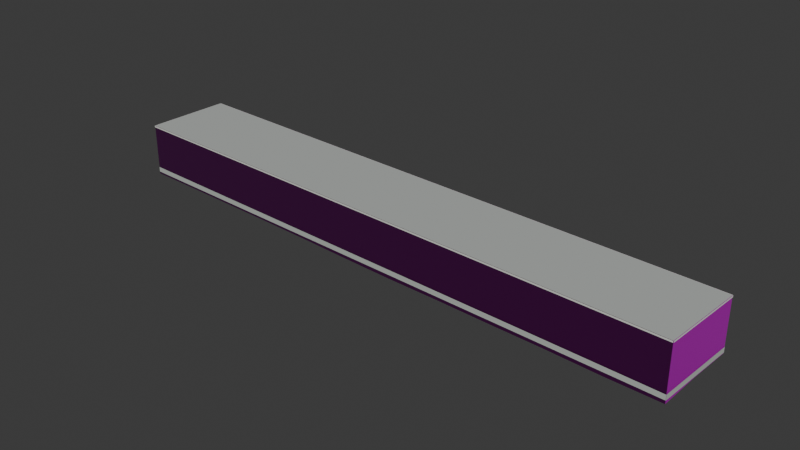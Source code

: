 # Source: osm-way-570947101.blend  (saved by Blender 5.2.45; exported with 4.5.12 LTS)
import bpy
from mathutils import Matrix  # noqa: F401  (used for matrix-valued properties, if any)

bpy.ops.wm.read_factory_settings(use_empty=True)
scene = bpy.context.scene
scene.name = 'Scene'

# ---- collections
col_collection = bpy.data.collections.new('Collection'); scene.collection.children.link(col_collection)

# ---- images (referenced by path relative to the original .blend; pixels are not part of the script)
import os
ASSET_DIR = os.environ.get("B2B_ASSET_DIR", "")  # directory of the original .blend (textures are referenced by path, not embedded)
HERE = os.path.dirname(os.path.abspath(__file__))  # packed textures are extracted next to this script under _unpacked/

def load_image(name, relpath, width, height, colorspace="sRGB"):
    """Load a texture the original file referenced (path relative to the .blend, or extracted next to this script)."""
    p = next((c for c in (os.path.join(HERE, relpath), os.path.join(ASSET_DIR, relpath)) if relpath and os.path.exists(c)), "")
    if p:
        img = bpy.data.images.load(p, check_existing=True)
        img.name = name
    else:  # same state as the original file: an image datablock whose file is absent (Cycles renders it pink)
        img = bpy.data.images.new(name, width, height)
        img.source = "FILE"
        img.filepath = "//" + (relpath or name)
    img.colorspace_settings.name = colorspace
    return img
img_plaster001_1k_jpg_color_jpg = load_image('Plaster001_1K-JPG_Color.jpg', 'Plaster001_1K-JPG_Color.jpg', 1024, 1024, 'sRGB')
img_plaster001_1k_jpg_normalgl_jpg = load_image('Plaster001_1K-JPG_NormalGL.jpg', 'Plaster001_1K-JPG_NormalGL.jpg', 1024, 1024, 'Non-Color')
img_plaster001_1k_jpg_roughness_jpg = load_image('Plaster001_1K-JPG_Roughness.jpg', 'Plaster001_1K-JPG_Roughness.jpg', 1024, 1024, 'Non-Color')
img_concrete034_1k_jpg_color_jpg = load_image('Concrete034_1K-JPG_Color.jpg', 'Concrete034_1K-JPG_Color.jpg', 1024, 1024, 'sRGB')
img_concrete034_1k_jpg_normalgl_jpg = load_image('Concrete034_1K-JPG_NormalGL.jpg', 'Concrete034_1K-JPG_NormalGL.jpg', 1024, 1024, 'Non-Color')
img_concrete034_1k_jpg_roughness_jpg = load_image('Concrete034_1K-JPG_Roughness.jpg', 'Concrete034_1K-JPG_Roughness.jpg', 1024, 1024, 'Non-Color')

# ---- materials (node trees are filled in below, after node groups)
mat_reality_aged_pale_plaster = bpy.data.materials.new('reality aged pale plaster')
mat_reality_concrete_plinth = bpy.data.materials.new('reality concrete plinth')
mat_reality_pale_aluminum_sill = bpy.data.materials.new('reality pale aluminum sill')
mat_reality_flat_weathered_roof = bpy.data.materials.new('reality flat weathered roof')
mat_building_foundation = bpy.data.materials.new('building foundation')

# ---- material node trees
mat_reality_aged_pale_plaster.use_nodes = True; mat_reality_aged_pale_plaster.node_tree.nodes.clear()
_N = mat_reality_aged_pale_plaster.node_tree.nodes; _L = mat_reality_aged_pale_plaster.node_tree.links
n0 = _N.new('ShaderNodeBsdfPrincipled'); n0.name = 'Principled BSDF'; n0.location = (-200, 100)
n0.inputs[10].default_value = 0.005
n1 = _N.new('ShaderNodeOutputMaterial'); n1.name = 'Material Output'; n1.location = (200, 100)
n2 = _N.new('ShaderNodeTexImage'); n2.name = 'Image Texture'; n2.location = (0, 0)
n2.image = img_plaster001_1k_jpg_color_jpg
n3 = _N.new('ShaderNodeTexCoord'); n3.name = 'Texture Coordinate'; n3.location = (0, 0)
n4 = _N.new('ShaderNodeMapping'); n4.name = 'Source physical UV scale'; n4.location = (0, 0)
n4.inputs[3].default_value = (3.0, 3.0, 1.0)
n5 = _N.new('ShaderNodeTexImage'); n5.name = 'Image Texture.001'; n5.location = (0, 0)
n5.image = img_plaster001_1k_jpg_normalgl_jpg
n6 = _N.new('ShaderNodeNormalMap'); n6.name = 'Normal Map'; n6.location = (0, 0)
n6.width = 160
n7 = _N.new('ShaderNodeTexImage'); n7.name = 'Image Texture.002'; n7.location = (0, 0)
n7.image = img_plaster001_1k_jpg_roughness_jpg
_L.new(n0.outputs[0], n1.inputs[0])
_L.new(n3.outputs[2], n4.inputs[0])
_L.new(n4.outputs[0], n2.inputs[0])
_L.new(n2.outputs[0], n0.inputs[0])
_L.new(n4.outputs[0], n5.inputs[0])
_L.new(n5.outputs[0], n6.inputs[1])
_L.new(n6.outputs[0], n0.inputs[5])
_L.new(n4.outputs[0], n7.inputs[0])
_L.new(n7.outputs[0], n0.inputs[2])
n1.is_active_output = True
mat_reality_concrete_plinth.use_nodes = True; mat_reality_concrete_plinth.node_tree.nodes.clear()
_N = mat_reality_concrete_plinth.node_tree.nodes; _L = mat_reality_concrete_plinth.node_tree.links
n0 = _N.new('ShaderNodeBsdfPrincipled'); n0.name = 'Principled BSDF'; n0.location = (-200, 100)
n0.inputs[0].default_value = (0.4549, 0.4941, 0.4549, 1.0)
n0.inputs[2].default_value = 0.83
n0.inputs[10].default_value = 0.005
n1 = _N.new('ShaderNodeOutputMaterial'); n1.name = 'Material Output'; n1.location = (200, 100)
_L.new(n0.outputs[0], n1.inputs[0])
n1.is_active_output = True
mat_reality_pale_aluminum_sill.use_nodes = True; mat_reality_pale_aluminum_sill.node_tree.nodes.clear()
_N = mat_reality_pale_aluminum_sill.node_tree.nodes; _L = mat_reality_pale_aluminum_sill.node_tree.links
n0 = _N.new('ShaderNodeBsdfPrincipled'); n0.name = 'Principled BSDF'; n0.location = (-200, 100)
n0.inputs[0].default_value = (0.6941, 0.7059, 0.6627, 1.0)
n0.inputs[2].default_value = 0.83
n0.inputs[10].default_value = 0.005
n1 = _N.new('ShaderNodeOutputMaterial'); n1.name = 'Material Output'; n1.location = (200, 100)
_L.new(n0.outputs[0], n1.inputs[0])
n1.is_active_output = True
mat_reality_flat_weathered_roof.use_nodes = True; mat_reality_flat_weathered_roof.node_tree.nodes.clear()
_N = mat_reality_flat_weathered_roof.node_tree.nodes; _L = mat_reality_flat_weathered_roof.node_tree.links
n0 = _N.new('ShaderNodeBsdfPrincipled'); n0.name = 'Principled BSDF'; n0.location = (-200, 100)
n0.inputs[0].default_value = (0.451, 0.4745, 0.4549, 1.0)
n0.inputs[2].default_value = 0.83
n0.inputs[10].default_value = 0.005
n1 = _N.new('ShaderNodeOutputMaterial'); n1.name = 'Material Output'; n1.location = (200, 100)
_L.new(n0.outputs[0], n1.inputs[0])
n1.is_active_output = True
mat_building_foundation.use_nodes = True; mat_building_foundation.node_tree.nodes.clear()
_N = mat_building_foundation.node_tree.nodes; _L = mat_building_foundation.node_tree.links
n0 = _N.new('ShaderNodeBsdfPrincipled'); n0.name = 'Principled BSDF'; n0.location = (-200, 100)
n0.inputs[10].default_value = 0.005
n1 = _N.new('ShaderNodeOutputMaterial'); n1.name = 'Material Output'; n1.location = (200, 100)
n2 = _N.new('ShaderNodeTexImage'); n2.name = 'Image Texture'; n2.location = (0, 0)
n2.image = img_concrete034_1k_jpg_color_jpg
n3 = _N.new('ShaderNodeTexCoord'); n3.name = 'Texture Coordinate'; n3.location = (0, 0)
n4 = _N.new('ShaderNodeMapping'); n4.name = 'Source physical UV scale'; n4.location = (0, 0)
n4.inputs[3].default_value = (3.636, 7.273, 1.0)
n5 = _N.new('ShaderNodeTexImage'); n5.name = 'Image Texture.001'; n5.location = (0, 0)
n5.image = img_concrete034_1k_jpg_normalgl_jpg
n6 = _N.new('ShaderNodeNormalMap'); n6.name = 'Normal Map'; n6.location = (0, 0)
n6.width = 160
n7 = _N.new('ShaderNodeTexImage'); n7.name = 'Image Texture.002'; n7.location = (0, 0)
n7.image = img_concrete034_1k_jpg_roughness_jpg
_L.new(n0.outputs[0], n1.inputs[0])
_L.new(n3.outputs[2], n4.inputs[0])
_L.new(n4.outputs[0], n2.inputs[0])
_L.new(n2.outputs[0], n0.inputs[0])
_L.new(n4.outputs[0], n5.inputs[0])
_L.new(n5.outputs[0], n6.inputs[1])
_L.new(n6.outputs[0], n0.inputs[5])
_L.new(n4.outputs[0], n7.inputs[0])
_L.new(n7.outputs[0], n0.inputs[2])
n1.is_active_output = True

# ---- world
world_world = bpy.data.worlds.new('World'); scene.world = world_world
world_world.use_nodes = True; world_world.node_tree.nodes.clear()
_N = world_world.node_tree.nodes; _L = world_world.node_tree.links
n0 = _N.new('ShaderNodeOutputWorld'); n0.name = 'World Output'; n0.location = (200, 100)
n1 = _N.new('ShaderNodeBackground'); n1.name = 'Background'; n1.location = (-200, 100)
n1.inputs[0].default_value = (0.05088, 0.05088, 0.05088, 1.0)
_L.new(n1.outputs[0], n0.inputs[0])
n0.is_active_output = True
world_world.color = (0.05088, 0.05088, 0.05088)
world_world.sun_shadow_jitter_overblur = 0.0

# ---- meshes
me_reality_570947101_near_reality_aged_pale_plaster = bpy.data.meshes.new('reality 570947101 near reality aged pale plaster')
me_reality_570947101_near_reality_aged_pale_plaster.from_pydata([(-21.09, -2.115, 0.0), (-20.83, 3.895, 0.0), (-20.83, 3.895, 3.6), (-21.09, -2.115, 3.6), (-20.83, 3.895, 0.0), (21.09, 2.115, 0.0), (21.09, 2.115, 3.6), (-20.83, 3.895, 3.6), (21.09, 2.115, 0.0), (20.76, -3.865, 0.0), (20.76, -3.865, 3.6), (21.09, 2.115, 3.6), (20.76, -3.865, 0.0), (-21.09, -2.115, 0.0), (-21.09, -2.115, 3.6), (20.76, -3.865, 3.6)], [], [(0, 2, 1), (0, 3, 2), (4, 6, 5), (4, 7, 6), (8, 10, 9), (8, 11, 10), (12, 14, 13), (12, 15, 14)])
_uv = me_reality_570947101_near_reality_aged_pale_plaster.uv_layers.new(name='Runtime source UV')
_uv.uv.foreach_set('vector', [0.0, 0.0, 2.005, 1.2, 2.005, 0.0, 0.0, 0.0, 0.0, 1.2, 2.005, 1.2, 0.0, 0.0, 13.99, 1.2, 13.99, 0.0, 0.0, 0.0, 0.0, 1.2, 13.99, 1.2, 0.0, 0.0, 1.996, 1.2, 1.996, 0.0, 0.0, 0.0, 0.0, 1.2, 1.996, 1.2, 0.0, 0.0, 13.97, 1.2, 13.97, 0.0, 0.0, 0.0, 0.0, 1.2, 13.97, 1.2])
me_reality_570947101_near_reality_aged_pale_plaster.materials.append(mat_reality_aged_pale_plaster)
me_reality_570947101_near_reality_aged_pale_plaster.update()
me_reality_570947101_near_reality_concrete_plinth = bpy.data.meshes.new('reality 570947101 near reality concrete plinth')
me_reality_570947101_near_reality_concrete_plinth.from_pydata([(-21.1, -2.115, 0.0), (-20.83, 3.895, 0.0), (-20.83, 3.895, 0.36), (-21.1, -2.115, 0.36), (-20.82, 3.899, 0.0), (21.1, 2.119, 0.0), (21.1, 2.119, 0.36), (-20.82, 3.899, 0.36), (21.1, 2.115, 0.0), (20.77, -3.865, 0.0), (20.77, -3.865, 0.36), (21.1, 2.115, 0.36), (20.76, -3.869, 0.0), (-21.1, -2.119, 0.0), (-21.1, -2.119, 0.36), (20.76, -3.869, 0.36)], [], [(0, 2, 1), (0, 3, 2), (4, 6, 5), (4, 7, 6), (8, 10, 9), (8, 11, 10), (12, 14, 13), (12, 15, 14)])
_uv = me_reality_570947101_near_reality_concrete_plinth.uv_layers.new(name='Runtime source UV')
_uv.uv.foreach_set('vector', [0.0, 0.0, 2.005, 0.12, 2.005, 0.0, 0.0, 0.0, 0.0, 0.12, 2.005, 0.12, 0.0, 0.0, 13.99, 0.12, 13.99, 0.0, 0.0, 0.0, 0.0, 0.12, 13.99, 0.12, 0.0, 0.0, 1.996, 0.12, 1.996, 0.0, 0.0, 0.0, 0.0, 0.12, 1.996, 0.12, 0.0, 0.0, 13.97, 0.12, 13.97, 0.0, 0.0, 0.0, 0.0, 0.12, 13.97, 0.12])
me_reality_570947101_near_reality_concrete_plinth.materials.append(mat_reality_concrete_plinth)
me_reality_570947101_near_reality_concrete_plinth.update()
me_reality_570947101_near_reality_pale_aluminum_sill = bpy.data.meshes.new('reality 570947101 near reality pale aluminum sill')
me_reality_570947101_near_reality_pale_aluminum_sill.from_pydata([(-21.12, -2.114, 3.49), (-20.85, 3.896, 3.49), (-20.85, 3.896, 3.6), (-21.12, -2.114, 3.6), (-20.82, 3.925, 3.49), (21.1, 2.145, 3.49), (21.1, 2.145, 3.6), (-20.82, 3.925, 3.6), (21.12, 2.113, 3.49), (20.79, -3.867, 3.49), (20.79, -3.867, 3.6), (21.12, 2.113, 3.6), (20.76, -3.895, 3.49), (-21.1, -2.145, 3.49), (-21.1, -2.145, 3.6), (20.76, -3.895, 3.6)], [], [(0, 2, 1), (0, 3, 2), (4, 6, 5), (4, 7, 6), (8, 10, 9), (8, 11, 10), (12, 14, 13), (12, 15, 14)])
_uv = me_reality_570947101_near_reality_pale_aluminum_sill.uv_layers.new(name='Runtime source UV')
_uv.uv.foreach_set('vector', [0.0, 1.163, 2.005, 1.2, 2.005, 1.163, 0.0, 1.163, 0.0, 1.2, 2.005, 1.2, 0.0, 1.163, 13.99, 1.2, 13.99, 1.163, 0.0, 1.163, 0.0, 1.2, 13.99, 1.2, 0.0, 1.163, 1.996, 1.2, 1.996, 1.163, 0.0, 1.163, 0.0, 1.2, 1.996, 1.2, 0.0, 1.163, 13.97, 1.2, 13.97, 1.163, 0.0, 1.163, 0.0, 1.2, 13.97, 1.2])
me_reality_570947101_near_reality_pale_aluminum_sill.materials.append(mat_reality_pale_aluminum_sill)
me_reality_570947101_near_reality_pale_aluminum_sill.update()
me_reality_570947101_near_reality_flat_weathered_roof = bpy.data.meshes.new('reality 570947101 near reality flat weathered roof')
me_reality_570947101_near_reality_flat_weathered_roof.from_pydata([(21.09, 2.115, 3.6), (20.76, -3.865, 3.6), (-21.09, -2.115, 3.6), (-21.09, -2.115, 3.6), (21.09, 2.115, 3.6), (-21.09, -2.115, 3.6), (-20.83, 3.895, 3.6), (-20.83, 3.895, 3.6)], [], [(0, 2, 1), (4, 6, 5)])
_uv = me_reality_570947101_near_reality_flat_weathered_roof.uv_layers.new(name='Runtime source UV')
_uv.uv.foreach_set('vector', [62.02, -25.85, 51.47, -24.8, 51.47, -25.85, 62.02, -25.85, 51.54, -26.3, 51.54, -25.85])
me_reality_570947101_near_reality_flat_weathered_roof.materials.append(mat_reality_flat_weathered_roof)
me_reality_570947101_near_reality_flat_weathered_roof.update()
me_building_foundation_570947101 = bpy.data.meshes.new('building foundation 570947101')
me_building_foundation_570947101.from_pydata([(-21.09, -2.115, -0.15), (-20.96, 0.89, -0.05), (-21.09, -2.115, 0.0), (-20.96, 0.89, 0.0), (-20.96, 0.89, -0.05), (-20.83, 3.895, -0.05), (-20.96, 0.89, 0.0), (-20.83, 3.895, 0.0), (-20.83, 3.895, -0.05), (-17.01, 3.733, -0.05), (-20.83, 3.895, 0.0), (-17.01, 3.733, 0.0), (-17.01, 3.733, -0.05), (-13.2, 3.571, -0.05), (-17.01, 3.733, 0.0), (-13.2, 3.571, 0.0), (-13.2, 3.571, -0.05), (-9.392, 3.41, -0.05), (-13.2, 3.571, 0.0), (-9.392, 3.41, 0.0), (-9.392, 3.41, -0.05), (-5.581, 3.248, -0.05), (-9.392, 3.41, 0.0), (-5.581, 3.248, 0.0), (-5.581, 3.248, -0.05), (-1.77, 3.086, -0.05), (-5.581, 3.248, 0.0), (-1.77, 3.086, 0.0), (-1.77, 3.086, -0.05), (2.04, 2.924, -0.05), (-1.77, 3.086, 0.0), (2.04, 2.924, 0.0), (2.04, 2.924, -0.05), (5.851, 2.762, -0.05), (2.04, 2.924, 0.0), (5.851, 2.762, 0.0), (5.851, 2.762, -0.05), (9.662, 2.6, -0.05), (5.851, 2.762, 0.0), (9.662, 2.6, 0.0), (9.662, 2.6, -0.05), (13.47, 2.439, -0.05), (9.662, 2.6, 0.0), (13.47, 2.439, 0.0), (13.47, 2.439, -0.05), (17.28, 2.277, -0.05), (13.47, 2.439, 0.0), (17.28, 2.277, 0.0), (17.28, 2.277, -0.05), (21.09, 2.115, -0.05), (17.28, 2.277, 0.0), (21.09, 2.115, 0.0), (21.09, 2.115, -0.05), (20.93, -0.875, -0.05), (21.09, 2.115, 0.0), (20.93, -0.875, 0.0), (20.93, -0.875, -0.05), (20.76, -3.865, -0.2234), (20.93, -0.875, 0.0), (20.76, -3.865, 0.0), (20.76, -3.865, -0.2234), (16.96, -3.706, -0.2632), (20.76, -3.865, 0.0), (16.96, -3.706, 0.0), (16.96, -3.706, -0.2632), (13.15, -3.547, -0.2231), (16.96, -3.706, 0.0), (13.15, -3.547, 0.0), (13.15, -3.547, -0.2231), (9.349, -3.388, -0.2372), (13.15, -3.547, 0.0), (9.349, -3.388, 0.0), (9.349, -3.388, -0.2372), (5.543, -3.229, -0.2265), (9.349, -3.388, 0.0), (5.543, -3.229, 0.0), (5.543, -3.229, -0.2265), (1.738, -3.07, -0.2561), (5.543, -3.229, 0.0), (1.738, -3.07, 0.0), (1.738, -3.07, -0.2561), (-2.068, -2.91, -0.2262), (1.738, -3.07, 0.0), (-2.068, -2.91, 0.0), (-2.068, -2.91, -0.2262), (-5.873, -2.751, -0.1682), (-2.068, -2.91, 0.0), (-5.873, -2.751, 0.0), (-5.873, -2.751, -0.1682), (-9.679, -2.592, -0.1471), (-5.873, -2.751, 0.0), (-9.679, -2.592, 0.0), (-9.679, -2.592, -0.1471), (-13.48, -2.433, -0.1416), (-9.679, -2.592, 0.0), (-13.48, -2.433, 0.0), (-13.48, -2.433, -0.1416), (-17.29, -2.274, -0.1363), (-13.48, -2.433, 0.0), (-17.29, -2.274, 0.0), (-17.29, -2.274, -0.1363), (-21.09, -2.115, -0.15), (-17.29, -2.274, 0.0), (-21.09, -2.115, 0.0)], [], [(0, 2, 1), (1, 2, 3), (4, 6, 5), (5, 6, 7), (8, 10, 9), (9, 10, 11), (12, 14, 13), (13, 14, 15), (16, 18, 17), (17, 18, 19), (20, 22, 21), (21, 22, 23), (24, 26, 25), (25, 26, 27), (28, 30, 29), (29, 30, 31), (32, 34, 33), (33, 34, 35), (36, 38, 37), (37, 38, 39), (40, 42, 41), (41, 42, 43), (44, 46, 45), (45, 46, 47), (48, 50, 49), (49, 50, 51), (52, 54, 53), (53, 54, 55), (56, 58, 57), (57, 58, 59), (60, 62, 61), (61, 62, 63), (64, 66, 65), (65, 66, 67), (68, 70, 69), (69, 70, 71), (72, 74, 73), (73, 74, 75), (76, 78, 77), (77, 78, 79), (80, 82, 81), (81, 82, 83), (84, 86, 85), (85, 86, 87), (88, 90, 89), (89, 90, 91), (92, 94, 93), (93, 94, 95), (96, 98, 97), (97, 98, 99), (100, 102, 101), (101, 102, 103)])
_uv = me_building_foundation_570947101.uv_layers.new(name='Runtime source UV')
_uv.uv.foreach_set('vector', [0.0, 0.0, 0.0, 1.0, 0.5, 0.0, 0.5, 0.0, 0.0, 1.0, 0.5, 1.0, 0.5, 0.0, 0.5, 1.0, 1.0, 0.0, 1.0, 0.0, 0.5, 1.0, 1.0, 1.0, 0.0, 0.0, 0.0, 1.0, 0.09091, 0.0, 0.09091, 0.0, 0.0, 1.0, 0.09091, 1.0, 0.09091, 0.0, 0.09091, 1.0, 0.1818, 0.0, 0.1818, 0.0, 0.09091, 1.0, 0.1818, 1.0, 0.1818, 0.0, 0.1818, 1.0, 0.2727, 0.0, 0.2727, 0.0, 0.1818, 1.0, 0.2727, 1.0, 0.2727, 0.0, 0.2727, 1.0, 0.3636, 0.0, 0.3636, 0.0, 0.2727, 1.0, 0.3636, 1.0, 0.3636, 0.0, 0.3636, 1.0, 0.4545, 0.0, 0.4545, 0.0, 0.3636, 1.0, 0.4545, 1.0, 0.4545, 0.0, 0.4545, 1.0, 0.5455, 0.0, 0.5455, 0.0, 0.4545, 1.0, 0.5455, 1.0, 0.5455, 0.0, 0.5455, 1.0, 0.6364, 0.0, 0.6364, 0.0, 0.5455, 1.0, 0.6364, 1.0, 0.6364, 0.0, 0.6364, 1.0, 0.7273, 0.0, 0.7273, 0.0, 0.6364, 1.0, 0.7273, 1.0, 0.7273, 0.0, 0.7273, 1.0, 0.8182, 0.0, 0.8182, 0.0, 0.7273, 1.0, 0.8182, 1.0, 0.8182, 0.0, 0.8182, 1.0, 0.9091, 0.0, 0.9091, 0.0, 0.8182, 1.0, 0.9091, 1.0, 0.9091, 0.0, 0.9091, 1.0, 1.0, 0.0, 1.0, 0.0, 0.9091, 1.0, 1.0, 1.0, 0.0, 0.0, 0.0, 1.0, 0.5, 0.0, 0.5, 0.0, 0.0, 1.0, 0.5, 1.0, 0.5, 0.0, 0.5, 1.0, 1.0, 0.0, 1.0, 0.0, 0.5, 1.0, 1.0, 1.0, 0.0, 0.0, 0.0, 1.0, 0.09091, 0.0, 0.09091, 0.0, 0.0, 1.0, 0.09091, 1.0, 0.09091, 0.0, 0.09091, 1.0, 0.1818, 0.0, 0.1818, 0.0, 0.09091, 1.0, 0.1818, 1.0, 0.1818, 0.0, 0.1818, 1.0, 0.2727, 0.0, 0.2727, 0.0, 0.1818, 1.0, 0.2727, 1.0, 0.2727, 0.0, 0.2727, 1.0, 0.3636, 0.0, 0.3636, 0.0, 0.2727, 1.0, 0.3636, 1.0, 0.3636, 0.0, 0.3636, 1.0, 0.4545, 0.0, 0.4545, 0.0, 0.3636, 1.0, 0.4545, 1.0, 0.4545, 0.0, 0.4545, 1.0, 0.5455, 0.0, 0.5455, 0.0, 0.4545, 1.0, 0.5455, 1.0, 0.5455, 0.0, 0.5455, 1.0, 0.6364, 0.0, 0.6364, 0.0, 0.5455, 1.0, 0.6364, 1.0, 0.6364, 0.0, 0.6364, 1.0, 0.7273, 0.0, 0.7273, 0.0, 0.6364, 1.0, 0.7273, 1.0, 0.7273, 0.0, 0.7273, 1.0, 0.8182, 0.0, 0.8182, 0.0, 0.7273, 1.0, 0.8182, 1.0, 0.8182, 0.0, 0.8182, 1.0, 0.9091, 0.0, 0.9091, 0.0, 0.8182, 1.0, 0.9091, 1.0, 0.9091, 0.0, 0.9091, 1.0, 1.0, 0.0, 1.0, 0.0, 0.9091, 1.0, 1.0, 1.0])
me_building_foundation_570947101.materials.append(mat_building_foundation)
me_building_foundation_570947101.update()

# ---- objects
ob_osm_way_570947101 = bpy.data.objects.new('osm-way-570947101', None)
ob_reality_570947101_near_reality_aged_pale_plaster = bpy.data.objects.new('reality 570947101 near reality aged pale plaster', me_reality_570947101_near_reality_aged_pale_plaster)
ob_reality_570947101_near_reality_concrete_plinth = bpy.data.objects.new('reality 570947101 near reality concrete plinth', me_reality_570947101_near_reality_concrete_plinth)
ob_reality_570947101_near_reality_pale_aluminum_sill = bpy.data.objects.new('reality 570947101 near reality pale aluminum sill', me_reality_570947101_near_reality_pale_aluminum_sill)
ob_reality_570947101_near_reality_flat_weathered_roof = bpy.data.objects.new('reality 570947101 near reality flat weathered roof', me_reality_570947101_near_reality_flat_weathered_roof)
ob_building_foundation_570947101 = bpy.data.objects.new('building foundation 570947101', me_building_foundation_570947101)

# ---- transforms, parenting, visibility, modifiers, constraints
ob_osm_way_570947101.location = (0.0, 0.0, 0.0)
ob_reality_570947101_near_reality_aged_pale_plaster.parent = ob_osm_way_570947101
ob_reality_570947101_near_reality_aged_pale_plaster.location = (0.0, 0.0, 0.0)
ob_reality_570947101_near_reality_concrete_plinth.parent = ob_osm_way_570947101
ob_reality_570947101_near_reality_concrete_plinth.location = (0.0, 0.0, 0.0)
ob_reality_570947101_near_reality_pale_aluminum_sill.parent = ob_osm_way_570947101
ob_reality_570947101_near_reality_pale_aluminum_sill.location = (0.0, 0.0, 0.0)
ob_reality_570947101_near_reality_flat_weathered_roof.parent = ob_osm_way_570947101
ob_reality_570947101_near_reality_flat_weathered_roof.location = (0.0, 0.0, 0.0)
ob_building_foundation_570947101.parent = ob_osm_way_570947101
ob_building_foundation_570947101.location = (0.0, 0.0, 0.0)

# ---- collection membership
col_collection.objects.link(ob_osm_way_570947101)
col_collection.objects.link(ob_reality_570947101_near_reality_aged_pale_plaster)
col_collection.objects.link(ob_reality_570947101_near_reality_concrete_plinth)
col_collection.objects.link(ob_reality_570947101_near_reality_pale_aluminum_sill)
col_collection.objects.link(ob_reality_570947101_near_reality_flat_weathered_roof)
col_collection.objects.link(ob_building_foundation_570947101)

# ---- scene / render settings (as saved in the file)
scene.frame_start = 1; scene.frame_end = 250; scene.frame_set(1)
scene.render.engine = 'BLENDER_EEVEE_NEXT'
scene.render.bake_bias = 0.0
scene.render.bake_samples = 0
scene.render.compositor_device = 'GPU'
scene.eevee.use_volume_custom_range = False
scene.eevee.fast_gi_thickness_near = 0.1
scene.eevee.fast_gi_thickness_far = 0.0
scene.eevee.ray_tracing_options.screen_trace_thickness = 0.1
bpy.context.view_layer.update()

# ---- added for rendering (the .blend has no active camera and no usable light): camera, sun
cam_auto = bpy.data.cameras.new('AutoCamera')
cam_auto.lens = 50.0
cam_auto.sensor_width = 36.0
cam_auto.clip_end = 1000.0
ob_auto_camera = bpy.data.objects.new('AutoCamera', cam_auto)
scene.collection.objects.link(ob_auto_camera)
ob_auto_camera.location = (39.915, -47.883, 33.6004)
ob_auto_camera.rotation_euler = (1.09748, -7.21219e-08, 0.694738)
scene.camera = ob_auto_camera
light_auto_sun = bpy.data.lights.new('AutoSun', 'SUN')
light_auto_sun.energy = 3.0
light_auto_sun.angle = 0.0523599
ob_auto_sun = bpy.data.objects.new('AutoSun', light_auto_sun)
scene.collection.objects.link(ob_auto_sun)
ob_auto_sun.rotation_euler = (0.872665, 0.174533, 0.523599)
bpy.context.view_layer.update()

